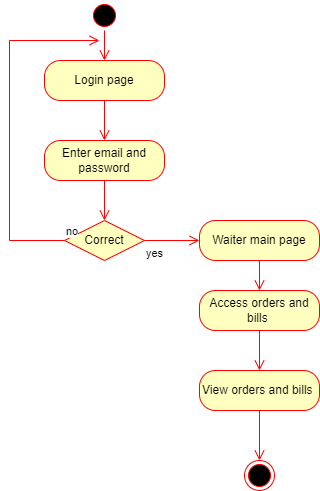

The diagram above was exported from draw.io. Its source (the exported page's mxGraphModel, read from the mxfile embedded in the PNG):
<mxGraphModel dx="1038" dy="579" grid="1" gridSize="10" guides="1" tooltips="1" connect="1" arrows="1" fold="1" page="1" pageScale="1" pageWidth="850" pageHeight="1100" math="0" shadow="0">
  <root>
    <mxCell id="0" />
    <mxCell id="1" parent="0" />
    <mxCell id="ziXJKXrkcK1c7yHEz_Up-22" value="" style="ellipse;html=1;shape=startState;fillColor=#000000;strokeColor=#ff0000;" vertex="1" parent="1">
      <mxGeometry x="220" y="640" width="30" height="30" as="geometry" />
    </mxCell>
    <mxCell id="ziXJKXrkcK1c7yHEz_Up-23" value="" style="edgeStyle=orthogonalEdgeStyle;html=1;verticalAlign=bottom;endArrow=open;endSize=8;strokeColor=#ff0000;rounded=0;" edge="1" source="ziXJKXrkcK1c7yHEz_Up-22" parent="1">
      <mxGeometry relative="1" as="geometry">
        <mxPoint x="235" y="700" as="targetPoint" />
      </mxGeometry>
    </mxCell>
    <mxCell id="ziXJKXrkcK1c7yHEz_Up-24" value="Login page" style="rounded=1;whiteSpace=wrap;html=1;arcSize=40;fontColor=#000000;fillColor=#ffffc0;strokeColor=#ff0000;" vertex="1" parent="1">
      <mxGeometry x="175" y="700" width="120" height="40" as="geometry" />
    </mxCell>
    <mxCell id="ziXJKXrkcK1c7yHEz_Up-25" value="" style="edgeStyle=orthogonalEdgeStyle;html=1;verticalAlign=bottom;endArrow=open;endSize=8;strokeColor=#ff0000;rounded=0;" edge="1" source="ziXJKXrkcK1c7yHEz_Up-24" parent="1">
      <mxGeometry relative="1" as="geometry">
        <mxPoint x="235" y="780" as="targetPoint" />
      </mxGeometry>
    </mxCell>
    <mxCell id="ziXJKXrkcK1c7yHEz_Up-26" value="Enter email and password" style="rounded=1;whiteSpace=wrap;html=1;arcSize=40;fontColor=#000000;fillColor=#ffffc0;strokeColor=#ff0000;" vertex="1" parent="1">
      <mxGeometry x="175" y="780" width="120" height="40" as="geometry" />
    </mxCell>
    <mxCell id="ziXJKXrkcK1c7yHEz_Up-27" value="" style="edgeStyle=orthogonalEdgeStyle;html=1;verticalAlign=bottom;endArrow=open;endSize=8;strokeColor=#ff0000;rounded=0;" edge="1" source="ziXJKXrkcK1c7yHEz_Up-26" parent="1">
      <mxGeometry relative="1" as="geometry">
        <mxPoint x="235" y="860" as="targetPoint" />
      </mxGeometry>
    </mxCell>
    <mxCell id="ziXJKXrkcK1c7yHEz_Up-28" value="Correct" style="rhombus;whiteSpace=wrap;html=1;fillColor=#ffffc0;strokeColor=#ff0000;" vertex="1" parent="1">
      <mxGeometry x="195" y="860" width="80" height="40" as="geometry" />
    </mxCell>
    <mxCell id="ziXJKXrkcK1c7yHEz_Up-29" value="no" style="edgeStyle=orthogonalEdgeStyle;html=1;align=left;verticalAlign=bottom;endArrow=open;endSize=8;strokeColor=#ff0000;rounded=0;" edge="1" source="ziXJKXrkcK1c7yHEz_Up-28" parent="1">
      <mxGeometry x="-1" relative="1" as="geometry">
        <mxPoint x="230" y="680" as="targetPoint" />
        <Array as="points">
          <mxPoint x="140" y="880" />
          <mxPoint x="140" y="680" />
        </Array>
      </mxGeometry>
    </mxCell>
    <mxCell id="ziXJKXrkcK1c7yHEz_Up-30" value="yes" style="edgeStyle=orthogonalEdgeStyle;html=1;align=left;verticalAlign=top;endArrow=open;endSize=8;strokeColor=#ff0000;rounded=0;exitX=1;exitY=0.5;exitDx=0;exitDy=0;" edge="1" source="ziXJKXrkcK1c7yHEz_Up-28" parent="1">
      <mxGeometry x="-1" relative="1" as="geometry">
        <mxPoint x="330" y="880" as="targetPoint" />
      </mxGeometry>
    </mxCell>
    <mxCell id="ziXJKXrkcK1c7yHEz_Up-31" value="Waiter main page" style="rounded=1;whiteSpace=wrap;html=1;arcSize=40;fontColor=#000000;fillColor=#ffffc0;strokeColor=#ff0000;" vertex="1" parent="1">
      <mxGeometry x="330" y="860" width="120" height="40" as="geometry" />
    </mxCell>
    <mxCell id="ziXJKXrkcK1c7yHEz_Up-32" value="" style="edgeStyle=orthogonalEdgeStyle;html=1;verticalAlign=bottom;endArrow=open;endSize=8;strokeColor=#ff0000;rounded=0;" edge="1" source="ziXJKXrkcK1c7yHEz_Up-31" parent="1">
      <mxGeometry relative="1" as="geometry">
        <mxPoint x="390" y="930" as="targetPoint" />
      </mxGeometry>
    </mxCell>
    <mxCell id="ziXJKXrkcK1c7yHEz_Up-33" value="Access orders and bills&amp;nbsp;" style="rounded=1;whiteSpace=wrap;html=1;arcSize=40;fontColor=#000000;fillColor=#ffffc0;strokeColor=#ff0000;" vertex="1" parent="1">
      <mxGeometry x="330" y="930" width="120" height="40" as="geometry" />
    </mxCell>
    <mxCell id="ziXJKXrkcK1c7yHEz_Up-34" value="" style="edgeStyle=orthogonalEdgeStyle;html=1;verticalAlign=bottom;endArrow=open;endSize=8;strokeColor=#ff0000;rounded=0;" edge="1" source="ziXJKXrkcK1c7yHEz_Up-33" parent="1">
      <mxGeometry relative="1" as="geometry">
        <mxPoint x="390" y="1010" as="targetPoint" />
      </mxGeometry>
    </mxCell>
    <mxCell id="ziXJKXrkcK1c7yHEz_Up-37" value="View orders and bills&amp;nbsp;" style="rounded=1;whiteSpace=wrap;html=1;arcSize=40;fontColor=#000000;fillColor=#ffffc0;strokeColor=#ff0000;" vertex="1" parent="1">
      <mxGeometry x="330" y="1010" width="120" height="40" as="geometry" />
    </mxCell>
    <mxCell id="ziXJKXrkcK1c7yHEz_Up-38" value="" style="edgeStyle=orthogonalEdgeStyle;html=1;verticalAlign=bottom;endArrow=open;endSize=8;strokeColor=#ff0000;rounded=0;" edge="1" source="ziXJKXrkcK1c7yHEz_Up-37" parent="1">
      <mxGeometry relative="1" as="geometry">
        <mxPoint x="390" y="1100" as="targetPoint" />
      </mxGeometry>
    </mxCell>
    <mxCell id="ziXJKXrkcK1c7yHEz_Up-39" value="" style="ellipse;html=1;shape=endState;fillColor=#000000;strokeColor=#ff0000;" vertex="1" parent="1">
      <mxGeometry x="375" y="1100" width="30" height="30" as="geometry" />
    </mxCell>
  </root>
</mxGraphModel>